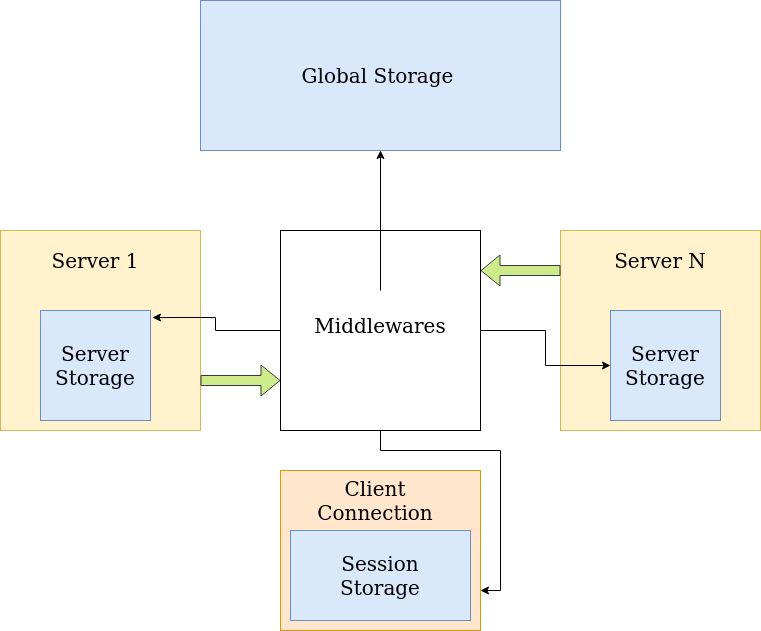

The diagram above was exported from draw.io. Its source (the exported page's mxGraphModel, read from the mxfile embedded in the PNG):
<mxGraphModel dx="1420" dy="742" grid="1" gridSize="10" guides="1" tooltips="1" connect="1" arrows="1" fold="1" page="1" pageScale="1" pageWidth="850" pageHeight="1100" math="0" shadow="0">
  <root>
    <mxCell id="0" />
    <mxCell id="1" parent="0" />
    <mxCell id="xQs_FKCYP0xt77rjQ7O0-1" value="" style="whiteSpace=wrap;html=1;aspect=fixed;fillColor=#fff2cc;strokeColor=#d6b656;" vertex="1" parent="1">
      <mxGeometry x="40" y="240" width="200" height="200" as="geometry" />
    </mxCell>
    <mxCell id="xQs_FKCYP0xt77rjQ7O0-2" value="&lt;div&gt;Server 1&lt;/div&gt;" style="text;html=1;strokeColor=none;fillColor=none;align=center;verticalAlign=middle;whiteSpace=wrap;rounded=0;fontFamily=Helvetica;fontSize=20;" vertex="1" parent="1">
      <mxGeometry x="85" y="250" width="100" height="40" as="geometry" />
    </mxCell>
    <mxCell id="xQs_FKCYP0xt77rjQ7O0-3" value="" style="whiteSpace=wrap;html=1;aspect=fixed;fontFamily=Helvetica;fontSize=20;fillColor=#dae8fc;strokeColor=#6c8ebf;" vertex="1" parent="1">
      <mxGeometry x="80" y="320" width="110" height="110" as="geometry" />
    </mxCell>
    <mxCell id="xQs_FKCYP0xt77rjQ7O0-4" value="Server Storage" style="text;html=1;strokeColor=none;fillColor=none;align=center;verticalAlign=middle;whiteSpace=wrap;rounded=0;fontFamily=Helvetica;fontSize=20;" vertex="1" parent="1">
      <mxGeometry x="90" y="330" width="90" height="90" as="geometry" />
    </mxCell>
    <mxCell id="xQs_FKCYP0xt77rjQ7O0-5" value="" style="whiteSpace=wrap;html=1;fontFamily=Helvetica;fontSize=20;fillColor=#dae8fc;strokeColor=#6c8ebf;" vertex="1" parent="1">
      <mxGeometry x="240" y="10" width="360" height="150" as="geometry" />
    </mxCell>
    <mxCell id="xQs_FKCYP0xt77rjQ7O0-6" value="Global Storage" style="text;html=1;strokeColor=none;fillColor=none;align=center;verticalAlign=middle;whiteSpace=wrap;rounded=0;fontFamily=Helvetica;fontSize=20;" vertex="1" parent="1">
      <mxGeometry x="265" y="30" width="305" height="110" as="geometry" />
    </mxCell>
    <mxCell id="xQs_FKCYP0xt77rjQ7O0-7" value="" style="whiteSpace=wrap;html=1;aspect=fixed;fillColor=#fff2cc;strokeColor=#d6b656;" vertex="1" parent="1">
      <mxGeometry x="600" y="240" width="200" height="200" as="geometry" />
    </mxCell>
    <mxCell id="xQs_FKCYP0xt77rjQ7O0-8" value="&lt;div&gt;Server N&lt;br&gt;&lt;/div&gt;" style="text;html=1;strokeColor=none;fillColor=none;align=center;verticalAlign=middle;whiteSpace=wrap;rounded=0;fontFamily=Helvetica;fontSize=20;" vertex="1" parent="1">
      <mxGeometry x="650" y="250" width="100" height="40" as="geometry" />
    </mxCell>
    <mxCell id="xQs_FKCYP0xt77rjQ7O0-9" value="" style="whiteSpace=wrap;html=1;aspect=fixed;fontFamily=Helvetica;fontSize=20;fillColor=#dae8fc;strokeColor=#6c8ebf;" vertex="1" parent="1">
      <mxGeometry x="650" y="320" width="110" height="110" as="geometry" />
    </mxCell>
    <mxCell id="xQs_FKCYP0xt77rjQ7O0-10" value="Server Storage" style="text;html=1;strokeColor=none;fillColor=none;align=center;verticalAlign=middle;whiteSpace=wrap;rounded=0;fontFamily=Helvetica;fontSize=20;" vertex="1" parent="1">
      <mxGeometry x="660" y="330" width="90" height="90" as="geometry" />
    </mxCell>
    <mxCell id="xQs_FKCYP0xt77rjQ7O0-32" style="edgeStyle=orthogonalEdgeStyle;rounded=0;orthogonalLoop=1;jettySize=auto;html=1;fontFamily=Helvetica;fontSize=20;" edge="1" parent="1" source="xQs_FKCYP0xt77rjQ7O0-11" target="xQs_FKCYP0xt77rjQ7O0-9">
      <mxGeometry relative="1" as="geometry" />
    </mxCell>
    <mxCell id="xQs_FKCYP0xt77rjQ7O0-33" style="edgeStyle=orthogonalEdgeStyle;rounded=0;orthogonalLoop=1;jettySize=auto;html=1;entryX=1.018;entryY=0.064;entryDx=0;entryDy=0;entryPerimeter=0;fontFamily=Helvetica;fontSize=20;" edge="1" parent="1" source="xQs_FKCYP0xt77rjQ7O0-11" target="xQs_FKCYP0xt77rjQ7O0-3">
      <mxGeometry relative="1" as="geometry" />
    </mxCell>
    <mxCell id="xQs_FKCYP0xt77rjQ7O0-36" style="edgeStyle=orthogonalEdgeStyle;rounded=0;orthogonalLoop=1;jettySize=auto;html=1;entryX=1;entryY=0.75;entryDx=0;entryDy=0;fontFamily=Helvetica;fontSize=20;" edge="1" parent="1" source="xQs_FKCYP0xt77rjQ7O0-11" target="xQs_FKCYP0xt77rjQ7O0-13">
      <mxGeometry relative="1" as="geometry" />
    </mxCell>
    <mxCell id="xQs_FKCYP0xt77rjQ7O0-11" value="" style="whiteSpace=wrap;html=1;aspect=fixed;fontFamily=Helvetica;fontSize=20;" vertex="1" parent="1">
      <mxGeometry x="320" y="240" width="200" height="200" as="geometry" />
    </mxCell>
    <mxCell id="xQs_FKCYP0xt77rjQ7O0-31" style="edgeStyle=orthogonalEdgeStyle;rounded=0;orthogonalLoop=1;jettySize=auto;html=1;entryX=0.5;entryY=1;entryDx=0;entryDy=0;fontFamily=Helvetica;fontSize=20;" edge="1" parent="1" source="xQs_FKCYP0xt77rjQ7O0-12" target="xQs_FKCYP0xt77rjQ7O0-5">
      <mxGeometry relative="1" as="geometry" />
    </mxCell>
    <mxCell id="xQs_FKCYP0xt77rjQ7O0-12" value="Middlewares" style="text;html=1;strokeColor=none;fillColor=none;align=center;verticalAlign=middle;whiteSpace=wrap;rounded=0;fontFamily=Helvetica;fontSize=20;" vertex="1" parent="1">
      <mxGeometry x="350" y="300" width="140" height="70" as="geometry" />
    </mxCell>
    <mxCell id="xQs_FKCYP0xt77rjQ7O0-13" value="" style="rounded=0;whiteSpace=wrap;html=1;fontFamily=Helvetica;fontSize=20;fillColor=#ffe6cc;strokeColor=#d79b00;" vertex="1" parent="1">
      <mxGeometry x="320" y="480" width="200" height="160" as="geometry" />
    </mxCell>
    <mxCell id="xQs_FKCYP0xt77rjQ7O0-14" value="Client Connection" style="text;html=1;strokeColor=none;fillColor=none;align=center;verticalAlign=middle;whiteSpace=wrap;rounded=0;fontFamily=Helvetica;fontSize=20;" vertex="1" parent="1">
      <mxGeometry x="330" y="500" width="170" height="20" as="geometry" />
    </mxCell>
    <mxCell id="xQs_FKCYP0xt77rjQ7O0-15" value="" style="rounded=0;whiteSpace=wrap;html=1;fontFamily=Helvetica;fontSize=20;fillColor=#dae8fc;strokeColor=#6c8ebf;" vertex="1" parent="1">
      <mxGeometry x="330" y="540" width="180" height="90" as="geometry" />
    </mxCell>
    <mxCell id="xQs_FKCYP0xt77rjQ7O0-17" value="Session Storage" style="text;html=1;strokeColor=none;fillColor=none;align=center;verticalAlign=middle;whiteSpace=wrap;rounded=0;fontFamily=Helvetica;fontSize=20;" vertex="1" parent="1">
      <mxGeometry x="350" y="550" width="140" height="70" as="geometry" />
    </mxCell>
    <mxCell id="xQs_FKCYP0xt77rjQ7O0-37" value="" style="shape=flexArrow;endArrow=classic;html=1;fontFamily=Helvetica;fontSize=20;exitX=1;exitY=0.75;exitDx=0;exitDy=0;entryX=0;entryY=0.75;entryDx=0;entryDy=0;fillColor=#cdeb8b;strokeColor=#36393d;" edge="1" parent="1" source="xQs_FKCYP0xt77rjQ7O0-1" target="xQs_FKCYP0xt77rjQ7O0-11">
      <mxGeometry width="50" height="50" relative="1" as="geometry">
        <mxPoint x="250" y="280" as="sourcePoint" />
        <mxPoint x="320" y="280" as="targetPoint" />
      </mxGeometry>
    </mxCell>
    <mxCell id="xQs_FKCYP0xt77rjQ7O0-38" value="" style="shape=flexArrow;endArrow=classic;html=1;fontFamily=Helvetica;fontSize=20;fillColor=#cdeb8b;strokeColor=#36393d;" edge="1" parent="1">
      <mxGeometry width="50" height="50" relative="1" as="geometry">
        <mxPoint x="600" y="280" as="sourcePoint" />
        <mxPoint x="520" y="280" as="targetPoint" />
      </mxGeometry>
    </mxCell>
  </root>
</mxGraphModel>